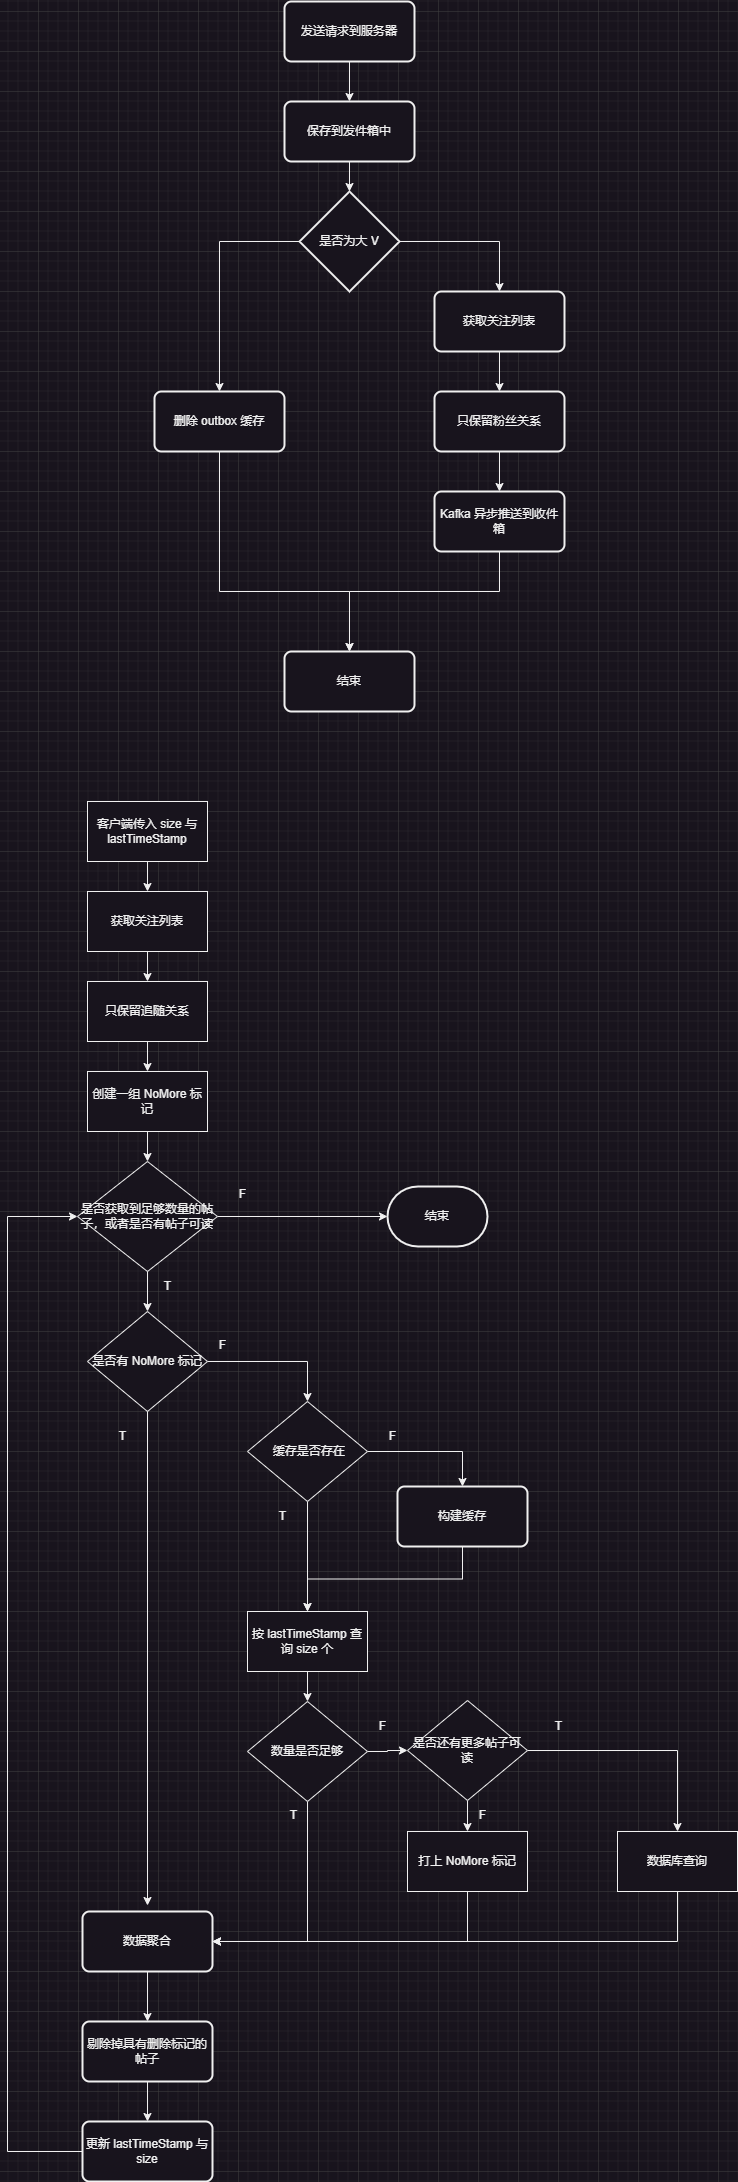

The diagram above was exported from draw.io. Its source (the exported page's mxGraphModel, read from the mxfile embedded in the PNG):
<mxGraphModel dx="1158" dy="727" grid="1" gridSize="10" guides="1" tooltips="1" connect="1" arrows="1" fold="1" page="1" pageScale="1" pageWidth="827" pageHeight="1169" math="0" shadow="0">
  <root>
    <mxCell id="0" />
    <mxCell id="1" parent="0" />
    <mxCell id="OUS-oGFCs6h1HQ9Ki9yX-18" style="rounded=0;orthogonalLoop=1;jettySize=auto;html=1;exitX=0.5;exitY=1;exitDx=0;exitDy=0;entryX=0.5;entryY=0;entryDx=0;entryDy=0;" parent="1" source="OUS-oGFCs6h1HQ9Ki9yX-10" target="OUS-oGFCs6h1HQ9Ki9yX-16" edge="1">
      <mxGeometry relative="1" as="geometry" />
    </mxCell>
    <mxCell id="OUS-oGFCs6h1HQ9Ki9yX-10" value="发送请求到服务器" style="rounded=1;whiteSpace=wrap;html=1;absoluteArcSize=1;arcSize=14;strokeWidth=2;" parent="1" vertex="1">
      <mxGeometry x="326" y="190" width="130" height="60" as="geometry" />
    </mxCell>
    <mxCell id="OUS-oGFCs6h1HQ9Ki9yX-22" style="edgeStyle=orthogonalEdgeStyle;rounded=0;orthogonalLoop=1;jettySize=auto;html=1;exitX=1;exitY=0.5;exitDx=0;exitDy=0;exitPerimeter=0;entryX=0.5;entryY=0;entryDx=0;entryDy=0;" parent="1" source="OUS-oGFCs6h1HQ9Ki9yX-13" target="OUS-oGFCs6h1HQ9Ki9yX-20" edge="1">
      <mxGeometry relative="1" as="geometry" />
    </mxCell>
    <mxCell id="DEH15WvyBEzNy2TxyOI4-8" style="edgeStyle=orthogonalEdgeStyle;rounded=0;orthogonalLoop=1;jettySize=auto;html=1;exitX=0;exitY=0.5;exitDx=0;exitDy=0;exitPerimeter=0;" edge="1" parent="1" source="OUS-oGFCs6h1HQ9Ki9yX-13" target="DEH15WvyBEzNy2TxyOI4-7">
      <mxGeometry relative="1" as="geometry" />
    </mxCell>
    <mxCell id="OUS-oGFCs6h1HQ9Ki9yX-13" value="是否为大 V" style="strokeWidth=2;html=1;shape=mxgraph.flowchart.decision;whiteSpace=wrap;" parent="1" vertex="1">
      <mxGeometry x="341" y="380" width="100" height="100" as="geometry" />
    </mxCell>
    <mxCell id="DEH15WvyBEzNy2TxyOI4-5" style="rounded=0;orthogonalLoop=1;jettySize=auto;html=1;exitX=0.5;exitY=1;exitDx=0;exitDy=0;entryX=0.5;entryY=0;entryDx=0;entryDy=0;entryPerimeter=0;" edge="1" parent="1" source="OUS-oGFCs6h1HQ9Ki9yX-16" target="OUS-oGFCs6h1HQ9Ki9yX-13">
      <mxGeometry relative="1" as="geometry">
        <mxPoint x="391" y="270" as="targetPoint" />
      </mxGeometry>
    </mxCell>
    <mxCell id="OUS-oGFCs6h1HQ9Ki9yX-16" value="保存到发件箱中" style="rounded=1;whiteSpace=wrap;html=1;absoluteArcSize=1;arcSize=14;strokeWidth=2;" parent="1" vertex="1">
      <mxGeometry x="326" y="290" width="130" height="60" as="geometry" />
    </mxCell>
    <mxCell id="OUS-oGFCs6h1HQ9Ki9yX-86" style="edgeStyle=orthogonalEdgeStyle;rounded=0;orthogonalLoop=1;jettySize=auto;html=1;exitX=0.5;exitY=1;exitDx=0;exitDy=0;entryX=0.5;entryY=0;entryDx=0;entryDy=0;" parent="1" source="OUS-oGFCs6h1HQ9Ki9yX-20" target="OUS-oGFCs6h1HQ9Ki9yX-85" edge="1">
      <mxGeometry relative="1" as="geometry" />
    </mxCell>
    <mxCell id="OUS-oGFCs6h1HQ9Ki9yX-20" value="获取关注列表" style="rounded=1;whiteSpace=wrap;html=1;absoluteArcSize=1;arcSize=14;strokeWidth=2;" parent="1" vertex="1">
      <mxGeometry x="476" y="480" width="130" height="60" as="geometry" />
    </mxCell>
    <mxCell id="DEH15WvyBEzNy2TxyOI4-1" style="edgeStyle=orthogonalEdgeStyle;rounded=0;orthogonalLoop=1;jettySize=auto;html=1;exitX=0.5;exitY=1;exitDx=0;exitDy=0;entryX=0.5;entryY=0;entryDx=0;entryDy=0;" edge="1" parent="1" source="OUS-oGFCs6h1HQ9Ki9yX-21" target="OUS-oGFCs6h1HQ9Ki9yX-71">
      <mxGeometry relative="1" as="geometry">
        <Array as="points">
          <mxPoint x="541" y="780" />
          <mxPoint x="391" y="780" />
        </Array>
      </mxGeometry>
    </mxCell>
    <mxCell id="OUS-oGFCs6h1HQ9Ki9yX-21" value="Kafka 异步推送到收件箱" style="rounded=1;whiteSpace=wrap;html=1;absoluteArcSize=1;arcSize=14;strokeWidth=2;" parent="1" vertex="1">
      <mxGeometry x="476" y="680" width="130" height="60" as="geometry" />
    </mxCell>
    <mxCell id="OUS-oGFCs6h1HQ9Ki9yX-51" style="edgeStyle=orthogonalEdgeStyle;rounded=0;orthogonalLoop=1;jettySize=auto;html=1;exitX=0.5;exitY=1;exitDx=0;exitDy=0;" parent="1" source="OUS-oGFCs6h1HQ9Ki9yX-50" target="OUS-oGFCs6h1HQ9Ki9yX-53" edge="1">
      <mxGeometry relative="1" as="geometry">
        <mxPoint x="189" y="1110" as="targetPoint" />
      </mxGeometry>
    </mxCell>
    <mxCell id="OUS-oGFCs6h1HQ9Ki9yX-50" value="客户端传入 size 与 lastTimeStamp" style="whiteSpace=wrap;html=1;" parent="1" vertex="1">
      <mxGeometry x="129" y="990" width="120" height="60" as="geometry" />
    </mxCell>
    <mxCell id="OUS-oGFCs6h1HQ9Ki9yX-57" style="edgeStyle=orthogonalEdgeStyle;rounded=0;orthogonalLoop=1;jettySize=auto;html=1;exitX=0.5;exitY=1;exitDx=0;exitDy=0;entryX=0.5;entryY=0;entryDx=0;entryDy=0;" parent="1" source="OUS-oGFCs6h1HQ9Ki9yX-53" target="OUS-oGFCs6h1HQ9Ki9yX-56" edge="1">
      <mxGeometry relative="1" as="geometry" />
    </mxCell>
    <mxCell id="OUS-oGFCs6h1HQ9Ki9yX-53" value="获取关注列表" style="whiteSpace=wrap;html=1;" parent="1" vertex="1">
      <mxGeometry x="129" y="1080" width="120" height="60" as="geometry" />
    </mxCell>
    <mxCell id="OUS-oGFCs6h1HQ9Ki9yX-123" style="edgeStyle=orthogonalEdgeStyle;rounded=0;orthogonalLoop=1;jettySize=auto;html=1;exitX=0.5;exitY=1;exitDx=0;exitDy=0;" parent="1" source="OUS-oGFCs6h1HQ9Ki9yX-56" target="OUS-oGFCs6h1HQ9Ki9yX-122" edge="1">
      <mxGeometry relative="1" as="geometry" />
    </mxCell>
    <mxCell id="OUS-oGFCs6h1HQ9Ki9yX-56" value="只保留追随关系" style="whiteSpace=wrap;html=1;" parent="1" vertex="1">
      <mxGeometry x="129" y="1170" width="120" height="60" as="geometry" />
    </mxCell>
    <mxCell id="OUS-oGFCs6h1HQ9Ki9yX-71" value="结束" style="rounded=1;whiteSpace=wrap;html=1;absoluteArcSize=1;arcSize=14;strokeWidth=2;" parent="1" vertex="1">
      <mxGeometry x="326" y="840" width="130" height="60" as="geometry" />
    </mxCell>
    <mxCell id="OUS-oGFCs6h1HQ9Ki9yX-170" style="edgeStyle=orthogonalEdgeStyle;rounded=0;orthogonalLoop=1;jettySize=auto;html=1;exitX=1;exitY=0.5;exitDx=0;exitDy=0;entryX=0;entryY=0.5;entryDx=0;entryDy=0;entryPerimeter=0;" parent="1" source="OUS-oGFCs6h1HQ9Ki9yX-77" target="OUS-oGFCs6h1HQ9Ki9yX-171" edge="1">
      <mxGeometry relative="1" as="geometry">
        <mxPoint x="389" y="1405" as="targetPoint" />
      </mxGeometry>
    </mxCell>
    <mxCell id="OUS-oGFCs6h1HQ9Ki9yX-77" value="是否获取到足够数量的帖子，或者是否有帖子可读" style="rhombus;whiteSpace=wrap;html=1;" parent="1" vertex="1">
      <mxGeometry x="119" y="1350" width="140" height="110" as="geometry" />
    </mxCell>
    <mxCell id="OUS-oGFCs6h1HQ9Ki9yX-98" style="edgeStyle=orthogonalEdgeStyle;rounded=0;orthogonalLoop=1;jettySize=auto;html=1;exitX=0.5;exitY=1;exitDx=0;exitDy=0;" parent="1" source="OUS-oGFCs6h1HQ9Ki9yX-79" target="OUS-oGFCs6h1HQ9Ki9yX-97" edge="1">
      <mxGeometry relative="1" as="geometry" />
    </mxCell>
    <mxCell id="OUS-oGFCs6h1HQ9Ki9yX-106" style="edgeStyle=orthogonalEdgeStyle;rounded=0;orthogonalLoop=1;jettySize=auto;html=1;exitX=1;exitY=0.5;exitDx=0;exitDy=0;entryX=0.5;entryY=0;entryDx=0;entryDy=0;" parent="1" source="OUS-oGFCs6h1HQ9Ki9yX-79" target="OUS-oGFCs6h1HQ9Ki9yX-89" edge="1">
      <mxGeometry relative="1" as="geometry" />
    </mxCell>
    <mxCell id="OUS-oGFCs6h1HQ9Ki9yX-79" value="&amp;nbsp;缓存是否存在" style="rhombus;whiteSpace=wrap;html=1;" parent="1" vertex="1">
      <mxGeometry x="289" y="1590" width="120" height="100" as="geometry" />
    </mxCell>
    <mxCell id="OUS-oGFCs6h1HQ9Ki9yX-81" style="edgeStyle=orthogonalEdgeStyle;rounded=0;orthogonalLoop=1;jettySize=auto;html=1;exitX=0.5;exitY=1;exitDx=0;exitDy=0;entryX=0.5;entryY=0;entryDx=0;entryDy=0;" parent="1" source="OUS-oGFCs6h1HQ9Ki9yX-77" target="OUS-oGFCs6h1HQ9Ki9yX-125" edge="1">
      <mxGeometry relative="1" as="geometry">
        <mxPoint x="189" y="1486" as="targetPoint" />
      </mxGeometry>
    </mxCell>
    <mxCell id="OUS-oGFCs6h1HQ9Ki9yX-87" style="edgeStyle=orthogonalEdgeStyle;rounded=0;orthogonalLoop=1;jettySize=auto;html=1;exitX=0.5;exitY=1;exitDx=0;exitDy=0;" parent="1" source="OUS-oGFCs6h1HQ9Ki9yX-85" target="OUS-oGFCs6h1HQ9Ki9yX-21" edge="1">
      <mxGeometry relative="1" as="geometry" />
    </mxCell>
    <mxCell id="OUS-oGFCs6h1HQ9Ki9yX-85" value="只保留粉丝关系" style="rounded=1;whiteSpace=wrap;html=1;absoluteArcSize=1;arcSize=14;strokeWidth=2;" parent="1" vertex="1">
      <mxGeometry x="476" y="580" width="130" height="60" as="geometry" />
    </mxCell>
    <mxCell id="OUS-oGFCs6h1HQ9Ki9yX-99" style="edgeStyle=orthogonalEdgeStyle;rounded=0;orthogonalLoop=1;jettySize=auto;html=1;exitX=0.5;exitY=1;exitDx=0;exitDy=0;entryX=0.5;entryY=0;entryDx=0;entryDy=0;" parent="1" source="OUS-oGFCs6h1HQ9Ki9yX-89" target="OUS-oGFCs6h1HQ9Ki9yX-97" edge="1">
      <mxGeometry relative="1" as="geometry" />
    </mxCell>
    <mxCell id="OUS-oGFCs6h1HQ9Ki9yX-89" value="构建缓存" style="rounded=1;whiteSpace=wrap;html=1;absoluteArcSize=1;arcSize=14;strokeWidth=2;" parent="1" vertex="1">
      <mxGeometry x="439" y="1675" width="130" height="60" as="geometry" />
    </mxCell>
    <mxCell id="OUS-oGFCs6h1HQ9Ki9yX-103" style="edgeStyle=orthogonalEdgeStyle;rounded=0;orthogonalLoop=1;jettySize=auto;html=1;exitX=0.5;exitY=1;exitDx=0;exitDy=0;" parent="1" source="OUS-oGFCs6h1HQ9Ki9yX-97" target="OUS-oGFCs6h1HQ9Ki9yX-102" edge="1">
      <mxGeometry relative="1" as="geometry" />
    </mxCell>
    <mxCell id="OUS-oGFCs6h1HQ9Ki9yX-97" value="按 lastTimeStamp 查询 size 个" style="rounded=0;whiteSpace=wrap;html=1;" parent="1" vertex="1">
      <mxGeometry x="289" y="1800" width="120" height="60" as="geometry" />
    </mxCell>
    <mxCell id="OUS-oGFCs6h1HQ9Ki9yX-131" style="edgeStyle=orthogonalEdgeStyle;rounded=0;orthogonalLoop=1;jettySize=auto;html=1;exitX=1;exitY=0.5;exitDx=0;exitDy=0;entryX=0;entryY=0.5;entryDx=0;entryDy=0;" parent="1" source="OUS-oGFCs6h1HQ9Ki9yX-102" target="OUS-oGFCs6h1HQ9Ki9yX-108" edge="1">
      <mxGeometry relative="1" as="geometry" />
    </mxCell>
    <mxCell id="OUS-oGFCs6h1HQ9Ki9yX-137" style="edgeStyle=orthogonalEdgeStyle;rounded=0;orthogonalLoop=1;jettySize=auto;html=1;exitX=0.5;exitY=1;exitDx=0;exitDy=0;entryX=1;entryY=0.5;entryDx=0;entryDy=0;" parent="1" source="OUS-oGFCs6h1HQ9Ki9yX-102" target="OUS-oGFCs6h1HQ9Ki9yX-134" edge="1">
      <mxGeometry relative="1" as="geometry" />
    </mxCell>
    <mxCell id="OUS-oGFCs6h1HQ9Ki9yX-102" value="数量是否足够&lt;br&gt;" style="rhombus;whiteSpace=wrap;html=1;" parent="1" vertex="1">
      <mxGeometry x="289" y="1890" width="120" height="100" as="geometry" />
    </mxCell>
    <mxCell id="OUS-oGFCs6h1HQ9Ki9yX-113" style="edgeStyle=orthogonalEdgeStyle;rounded=0;orthogonalLoop=1;jettySize=auto;html=1;exitX=1;exitY=0.5;exitDx=0;exitDy=0;entryX=0.5;entryY=0;entryDx=0;entryDy=0;" parent="1" source="OUS-oGFCs6h1HQ9Ki9yX-108" target="OUS-oGFCs6h1HQ9Ki9yX-114" edge="1">
      <mxGeometry relative="1" as="geometry">
        <mxPoint x="699" y="2150" as="targetPoint" />
      </mxGeometry>
    </mxCell>
    <mxCell id="OUS-oGFCs6h1HQ9Ki9yX-119" style="edgeStyle=orthogonalEdgeStyle;rounded=0;orthogonalLoop=1;jettySize=auto;html=1;exitX=0.5;exitY=1;exitDx=0;exitDy=0;entryX=0.5;entryY=0;entryDx=0;entryDy=0;" parent="1" source="OUS-oGFCs6h1HQ9Ki9yX-108" target="OUS-oGFCs6h1HQ9Ki9yX-118" edge="1">
      <mxGeometry relative="1" as="geometry" />
    </mxCell>
    <mxCell id="OUS-oGFCs6h1HQ9Ki9yX-108" value="是否还有更多帖子可读" style="rhombus;whiteSpace=wrap;html=1;" parent="1" vertex="1">
      <mxGeometry x="449" y="1889" width="120" height="100" as="geometry" />
    </mxCell>
    <mxCell id="OUS-oGFCs6h1HQ9Ki9yX-140" style="edgeStyle=orthogonalEdgeStyle;rounded=0;orthogonalLoop=1;jettySize=auto;html=1;exitX=0.5;exitY=1;exitDx=0;exitDy=0;entryX=1;entryY=0.5;entryDx=0;entryDy=0;" parent="1" source="OUS-oGFCs6h1HQ9Ki9yX-114" target="OUS-oGFCs6h1HQ9Ki9yX-134" edge="1">
      <mxGeometry relative="1" as="geometry" />
    </mxCell>
    <mxCell id="OUS-oGFCs6h1HQ9Ki9yX-114" value="数据库查询" style="rounded=0;whiteSpace=wrap;html=1;" parent="1" vertex="1">
      <mxGeometry x="659" y="2020" width="120" height="60" as="geometry" />
    </mxCell>
    <mxCell id="OUS-oGFCs6h1HQ9Ki9yX-139" style="edgeStyle=orthogonalEdgeStyle;rounded=0;orthogonalLoop=1;jettySize=auto;html=1;exitX=0.5;exitY=1;exitDx=0;exitDy=0;entryX=1;entryY=0.5;entryDx=0;entryDy=0;" parent="1" source="OUS-oGFCs6h1HQ9Ki9yX-118" target="OUS-oGFCs6h1HQ9Ki9yX-134" edge="1">
      <mxGeometry relative="1" as="geometry" />
    </mxCell>
    <mxCell id="OUS-oGFCs6h1HQ9Ki9yX-118" value="打上 NoMore 标记" style="rounded=0;whiteSpace=wrap;html=1;" parent="1" vertex="1">
      <mxGeometry x="449" y="2020" width="120" height="60" as="geometry" />
    </mxCell>
    <mxCell id="OUS-oGFCs6h1HQ9Ki9yX-124" style="edgeStyle=orthogonalEdgeStyle;rounded=0;orthogonalLoop=1;jettySize=auto;html=1;exitX=0.5;exitY=1;exitDx=0;exitDy=0;entryX=0.5;entryY=0;entryDx=0;entryDy=0;" parent="1" source="OUS-oGFCs6h1HQ9Ki9yX-122" target="OUS-oGFCs6h1HQ9Ki9yX-77" edge="1">
      <mxGeometry relative="1" as="geometry" />
    </mxCell>
    <mxCell id="OUS-oGFCs6h1HQ9Ki9yX-122" value="创建一组 NoMore 标记" style="whiteSpace=wrap;html=1;" parent="1" vertex="1">
      <mxGeometry x="129" y="1260" width="120" height="60" as="geometry" />
    </mxCell>
    <mxCell id="OUS-oGFCs6h1HQ9Ki9yX-127" style="edgeStyle=orthogonalEdgeStyle;rounded=0;orthogonalLoop=1;jettySize=auto;html=1;exitX=1;exitY=0.5;exitDx=0;exitDy=0;entryX=0.5;entryY=0;entryDx=0;entryDy=0;" parent="1" source="OUS-oGFCs6h1HQ9Ki9yX-125" target="OUS-oGFCs6h1HQ9Ki9yX-79" edge="1">
      <mxGeometry relative="1" as="geometry" />
    </mxCell>
    <mxCell id="OUS-oGFCs6h1HQ9Ki9yX-125" value="是否有 NoMore 标记" style="rhombus;whiteSpace=wrap;html=1;" parent="1" vertex="1">
      <mxGeometry x="129" y="1500" width="120" height="100" as="geometry" />
    </mxCell>
    <mxCell id="OUS-oGFCs6h1HQ9Ki9yX-145" style="edgeStyle=orthogonalEdgeStyle;rounded=0;orthogonalLoop=1;jettySize=auto;html=1;exitX=0.5;exitY=1;exitDx=0;exitDy=0;entryX=0.5;entryY=0;entryDx=0;entryDy=0;" parent="1" source="OUS-oGFCs6h1HQ9Ki9yX-134" target="OUS-oGFCs6h1HQ9Ki9yX-146" edge="1">
      <mxGeometry relative="1" as="geometry">
        <mxPoint x="189" y="2320" as="targetPoint" />
      </mxGeometry>
    </mxCell>
    <mxCell id="OUS-oGFCs6h1HQ9Ki9yX-134" value="数据聚合" style="rounded=1;whiteSpace=wrap;html=1;absoluteArcSize=1;arcSize=14;strokeWidth=2;" parent="1" vertex="1">
      <mxGeometry x="124" y="2100" width="130" height="60" as="geometry" />
    </mxCell>
    <mxCell id="OUS-oGFCs6h1HQ9Ki9yX-135" style="edgeStyle=orthogonalEdgeStyle;rounded=0;orthogonalLoop=1;jettySize=auto;html=1;exitX=0.5;exitY=1;exitDx=0;exitDy=0;entryX=0.5;entryY=-0.1;entryDx=0;entryDy=0;entryPerimeter=0;" parent="1" source="OUS-oGFCs6h1HQ9Ki9yX-125" target="OUS-oGFCs6h1HQ9Ki9yX-134" edge="1">
      <mxGeometry relative="1" as="geometry" />
    </mxCell>
    <mxCell id="OUS-oGFCs6h1HQ9Ki9yX-165" style="edgeStyle=orthogonalEdgeStyle;rounded=0;orthogonalLoop=1;jettySize=auto;html=1;exitX=0.5;exitY=1;exitDx=0;exitDy=0;entryX=0.5;entryY=0;entryDx=0;entryDy=0;" parent="1" source="OUS-oGFCs6h1HQ9Ki9yX-146" target="OUS-oGFCs6h1HQ9Ki9yX-166" edge="1">
      <mxGeometry relative="1" as="geometry">
        <mxPoint x="188.76470588235316" y="2440" as="targetPoint" />
      </mxGeometry>
    </mxCell>
    <mxCell id="OUS-oGFCs6h1HQ9Ki9yX-146" value="剔除掉具有删除标记的帖子" style="rounded=1;whiteSpace=wrap;html=1;absoluteArcSize=1;arcSize=14;strokeWidth=2;" parent="1" vertex="1">
      <mxGeometry x="124" y="2210" width="130" height="60" as="geometry" />
    </mxCell>
    <mxCell id="OUS-oGFCs6h1HQ9Ki9yX-169" style="edgeStyle=orthogonalEdgeStyle;rounded=0;orthogonalLoop=1;jettySize=auto;html=1;exitX=0;exitY=0.5;exitDx=0;exitDy=0;entryX=0;entryY=0.5;entryDx=0;entryDy=0;" parent="1" source="OUS-oGFCs6h1HQ9Ki9yX-166" target="OUS-oGFCs6h1HQ9Ki9yX-77" edge="1">
      <mxGeometry relative="1" as="geometry">
        <Array as="points">
          <mxPoint x="49" y="2340" />
          <mxPoint x="49" y="1405" />
        </Array>
      </mxGeometry>
    </mxCell>
    <mxCell id="OUS-oGFCs6h1HQ9Ki9yX-166" value="更新 lastTimeStamp 与 size" style="rounded=1;whiteSpace=wrap;html=1;absoluteArcSize=1;arcSize=14;strokeWidth=2;" parent="1" vertex="1">
      <mxGeometry x="124" y="2310" width="130" height="60" as="geometry" />
    </mxCell>
    <mxCell id="OUS-oGFCs6h1HQ9Ki9yX-171" value="结束" style="strokeWidth=2;html=1;shape=mxgraph.flowchart.terminator;whiteSpace=wrap;" parent="1" vertex="1">
      <mxGeometry x="429" y="1375" width="100" height="60" as="geometry" />
    </mxCell>
    <mxCell id="OUS-oGFCs6h1HQ9Ki9yX-172" value="T" style="text;html=1;align=center;verticalAlign=middle;resizable=0;points=[];autosize=1;strokeColor=none;fillColor=none;" parent="1" vertex="1">
      <mxGeometry x="194" y="1460" width="30" height="30" as="geometry" />
    </mxCell>
    <mxCell id="OUS-oGFCs6h1HQ9Ki9yX-173" value="T" style="text;html=1;align=center;verticalAlign=middle;resizable=0;points=[];autosize=1;strokeColor=none;fillColor=none;" parent="1" vertex="1">
      <mxGeometry x="149" y="1610" width="30" height="30" as="geometry" />
    </mxCell>
    <mxCell id="OUS-oGFCs6h1HQ9Ki9yX-174" value="T" style="text;html=1;align=center;verticalAlign=middle;resizable=0;points=[];autosize=1;strokeColor=none;fillColor=none;" parent="1" vertex="1">
      <mxGeometry x="309" y="1690" width="30" height="30" as="geometry" />
    </mxCell>
    <mxCell id="OUS-oGFCs6h1HQ9Ki9yX-175" value="T" style="text;html=1;align=center;verticalAlign=middle;resizable=0;points=[];autosize=1;strokeColor=none;fillColor=none;" parent="1" vertex="1">
      <mxGeometry x="320" y="1989" width="30" height="30" as="geometry" />
    </mxCell>
    <mxCell id="OUS-oGFCs6h1HQ9Ki9yX-176" value="T" style="text;html=1;align=center;verticalAlign=middle;resizable=0;points=[];autosize=1;strokeColor=none;fillColor=none;" parent="1" vertex="1">
      <mxGeometry x="585" y="1900" width="30" height="30" as="geometry" />
    </mxCell>
    <mxCell id="OUS-oGFCs6h1HQ9Ki9yX-177" value="F" style="text;html=1;align=center;verticalAlign=middle;resizable=0;points=[];autosize=1;strokeColor=none;fillColor=none;" parent="1" vertex="1">
      <mxGeometry x="269" y="1368" width="30" height="30" as="geometry" />
    </mxCell>
    <mxCell id="OUS-oGFCs6h1HQ9Ki9yX-178" value="F" style="text;html=1;align=center;verticalAlign=middle;resizable=0;points=[];autosize=1;strokeColor=none;fillColor=none;" parent="1" vertex="1">
      <mxGeometry x="249" y="1519" width="30" height="30" as="geometry" />
    </mxCell>
    <mxCell id="OUS-oGFCs6h1HQ9Ki9yX-179" value="F" style="text;html=1;align=center;verticalAlign=middle;resizable=0;points=[];autosize=1;strokeColor=none;fillColor=none;" parent="1" vertex="1">
      <mxGeometry x="419" y="1610" width="30" height="30" as="geometry" />
    </mxCell>
    <mxCell id="OUS-oGFCs6h1HQ9Ki9yX-180" value="F" style="text;html=1;align=center;verticalAlign=middle;resizable=0;points=[];autosize=1;strokeColor=none;fillColor=none;" parent="1" vertex="1">
      <mxGeometry x="409" y="1900" width="30" height="30" as="geometry" />
    </mxCell>
    <mxCell id="OUS-oGFCs6h1HQ9Ki9yX-182" value="F" style="text;html=1;align=center;verticalAlign=middle;resizable=0;points=[];autosize=1;strokeColor=none;fillColor=none;" parent="1" vertex="1">
      <mxGeometry x="509" y="1989" width="30" height="30" as="geometry" />
    </mxCell>
    <mxCell id="DEH15WvyBEzNy2TxyOI4-11" style="edgeStyle=orthogonalEdgeStyle;rounded=0;orthogonalLoop=1;jettySize=auto;html=1;exitX=0.5;exitY=1;exitDx=0;exitDy=0;entryX=0.5;entryY=0;entryDx=0;entryDy=0;" edge="1" parent="1" source="DEH15WvyBEzNy2TxyOI4-7" target="OUS-oGFCs6h1HQ9Ki9yX-71">
      <mxGeometry relative="1" as="geometry">
        <Array as="points">
          <mxPoint x="261" y="780" />
          <mxPoint x="391" y="780" />
        </Array>
      </mxGeometry>
    </mxCell>
    <mxCell id="DEH15WvyBEzNy2TxyOI4-7" value="删除 outbox 缓存" style="rounded=1;whiteSpace=wrap;html=1;absoluteArcSize=1;arcSize=14;strokeWidth=2;" vertex="1" parent="1">
      <mxGeometry x="196" y="580" width="130" height="60" as="geometry" />
    </mxCell>
  </root>
</mxGraphModel>